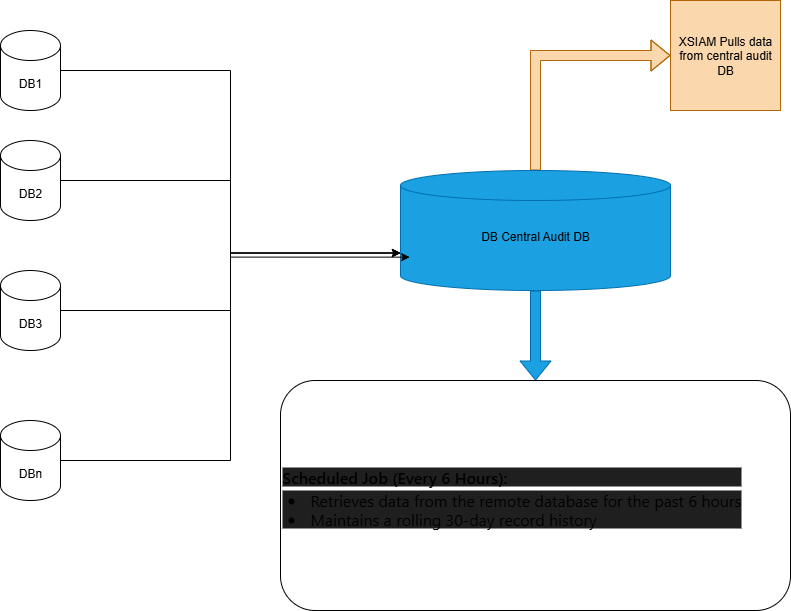

The diagram above was exported from draw.io. Its source (the exported page's mxGraphModel, read from the mxfile embedded in the PNG):
<mxGraphModel dx="-64" dy="497" grid="1" gridSize="10" guides="1" tooltips="1" connect="1" arrows="1" fold="1" page="1" pageScale="1" pageWidth="850" pageHeight="1100" math="0" shadow="0">
  <root>
    <mxCell id="0" />
    <mxCell id="1" parent="0" />
    <mxCell id="Mtz_S5zF4q6LZpZfLcFK-6" value="" style="edgeStyle=orthogonalEdgeStyle;rounded=0;orthogonalLoop=1;jettySize=auto;html=1;shape=flexArrow;fillColor=#1ba1e2;strokeColor=#006EAF;" parent="1" source="Mtz_S5zF4q6LZpZfLcFK-1" target="Mtz_S5zF4q6LZpZfLcFK-4" edge="1">
      <mxGeometry relative="1" as="geometry" />
    </mxCell>
    <mxCell id="Mtz_S5zF4q6LZpZfLcFK-9" style="edgeStyle=orthogonalEdgeStyle;rounded=0;orthogonalLoop=1;jettySize=auto;html=1;entryX=0;entryY=0.5;entryDx=0;entryDy=0;shape=flexArrow;fillColor=#fad7ac;strokeColor=#b46504;" parent="1" source="Mtz_S5zF4q6LZpZfLcFK-1" target="Mtz_S5zF4q6LZpZfLcFK-8" edge="1">
      <mxGeometry relative="1" as="geometry" />
    </mxCell>
    <mxCell id="Mtz_S5zF4q6LZpZfLcFK-1" value="&lt;font style=&quot;color: rgb(0, 0, 0);&quot;&gt;DB Central Audit DB&lt;/font&gt;&lt;div&gt;&lt;br&gt;&lt;/div&gt;" style="shape=cylinder3;whiteSpace=wrap;html=1;boundedLbl=1;backgroundOutline=1;size=15;fillColor=#1ba1e2;fontColor=#ffffff;strokeColor=#006EAF;" parent="1" vertex="1">
      <mxGeometry x="1310" y="250" width="270" height="120" as="geometry" />
    </mxCell>
    <mxCell id="Mtz_S5zF4q6LZpZfLcFK-4" value="&lt;div style=&quot;text-align: justify;&quot;&gt;&lt;div&gt;&lt;p style=&quot;margin: 8px 0px 4px; overflow-wrap: break-word; font-family: &amp;quot;Segoe Sans&amp;quot;, &amp;quot;Segoe UI&amp;quot;, &amp;quot;Segoe UI Web (West European)&amp;quot;, -apple-system, BlinkMacSystemFont, Roboto, &amp;quot;Helvetica Neue&amp;quot;, sans-serif; font-size: 16px; text-align: start; background-color: rgb(31, 31, 31);&quot;&gt;&lt;span style=&quot;font-weight: 600;&quot;&gt;Scheduled Job (Every 6 Hours):&lt;/span&gt;&lt;/p&gt;&lt;ul style=&quot;margin: 4px 0px; padding-inline: 24px 0px; box-sizing: border-box; font-family: &amp;quot;Segoe Sans&amp;quot;, &amp;quot;Segoe UI&amp;quot;, &amp;quot;Segoe UI Web (West European)&amp;quot;, -apple-system, BlinkMacSystemFont, Roboto, &amp;quot;Helvetica Neue&amp;quot;, sans-serif; font-size: 16px; text-align: start; background-color: rgb(31, 31, 31);&quot;&gt;&lt;li style=&quot;padding-inline-start: 4px;&quot;&gt;Retrieves data from the remote database for the past 6 hours&lt;/li&gt;&lt;li style=&quot;padding-inline-start: 4px;&quot;&gt;Maintains a rolling 30-day record history&lt;/li&gt;&lt;/ul&gt;&lt;/div&gt;&lt;/div&gt;" style="rounded=1;whiteSpace=wrap;html=1;align=left;" parent="1" vertex="1">
      <mxGeometry x="1190" y="460" width="510" height="230" as="geometry" />
    </mxCell>
    <mxCell id="Mtz_S5zF4q6LZpZfLcFK-8" value="XSIAM Pulls data from central audit DB" style="whiteSpace=wrap;html=1;aspect=fixed;fillColor=#fad7ac;strokeColor=#b46504;" parent="1" vertex="1">
      <mxGeometry x="1580" y="80" width="110" height="110" as="geometry" />
    </mxCell>
    <mxCell id="Mtz_S5zF4q6LZpZfLcFK-12" value="DB1" style="shape=cylinder3;whiteSpace=wrap;html=1;boundedLbl=1;backgroundOutline=1;size=15;" parent="1" vertex="1">
      <mxGeometry x="910" y="110" width="60" height="80" as="geometry" />
    </mxCell>
    <mxCell id="Mtz_S5zF4q6LZpZfLcFK-13" value="DBn" style="shape=cylinder3;whiteSpace=wrap;html=1;boundedLbl=1;backgroundOutline=1;size=15;" parent="1" vertex="1">
      <mxGeometry x="910" y="500" width="60" height="80" as="geometry" />
    </mxCell>
    <mxCell id="Mtz_S5zF4q6LZpZfLcFK-14" value="DB2" style="shape=cylinder3;whiteSpace=wrap;html=1;boundedLbl=1;backgroundOutline=1;size=15;" parent="1" vertex="1">
      <mxGeometry x="910" y="220" width="60" height="80" as="geometry" />
    </mxCell>
    <mxCell id="Mtz_S5zF4q6LZpZfLcFK-15" value="DB3" style="shape=cylinder3;whiteSpace=wrap;html=1;boundedLbl=1;backgroundOutline=1;size=15;" parent="1" vertex="1">
      <mxGeometry x="910" y="350" width="60" height="80" as="geometry" />
    </mxCell>
    <mxCell id="Mtz_S5zF4q6LZpZfLcFK-23" style="edgeStyle=orthogonalEdgeStyle;rounded=0;orthogonalLoop=1;jettySize=auto;html=1;entryX=0;entryY=0;entryDx=0;entryDy=82.5;entryPerimeter=0;" parent="1" source="Mtz_S5zF4q6LZpZfLcFK-12" target="Mtz_S5zF4q6LZpZfLcFK-1" edge="1">
      <mxGeometry relative="1" as="geometry" />
    </mxCell>
    <mxCell id="Mtz_S5zF4q6LZpZfLcFK-24" style="edgeStyle=orthogonalEdgeStyle;rounded=0;orthogonalLoop=1;jettySize=auto;html=1;entryX=0.034;entryY=0.722;entryDx=0;entryDy=0;entryPerimeter=0;" parent="1" source="Mtz_S5zF4q6LZpZfLcFK-14" target="Mtz_S5zF4q6LZpZfLcFK-1" edge="1">
      <mxGeometry relative="1" as="geometry" />
    </mxCell>
    <mxCell id="Mtz_S5zF4q6LZpZfLcFK-25" style="edgeStyle=orthogonalEdgeStyle;rounded=0;orthogonalLoop=1;jettySize=auto;html=1;entryX=0;entryY=0;entryDx=0;entryDy=82.5;entryPerimeter=0;" parent="1" source="Mtz_S5zF4q6LZpZfLcFK-15" target="Mtz_S5zF4q6LZpZfLcFK-1" edge="1">
      <mxGeometry relative="1" as="geometry" />
    </mxCell>
    <mxCell id="Mtz_S5zF4q6LZpZfLcFK-26" style="edgeStyle=orthogonalEdgeStyle;rounded=0;orthogonalLoop=1;jettySize=auto;html=1;entryX=0;entryY=0;entryDx=0;entryDy=82.5;entryPerimeter=0;" parent="1" source="Mtz_S5zF4q6LZpZfLcFK-13" target="Mtz_S5zF4q6LZpZfLcFK-1" edge="1">
      <mxGeometry relative="1" as="geometry" />
    </mxCell>
  </root>
</mxGraphModel>